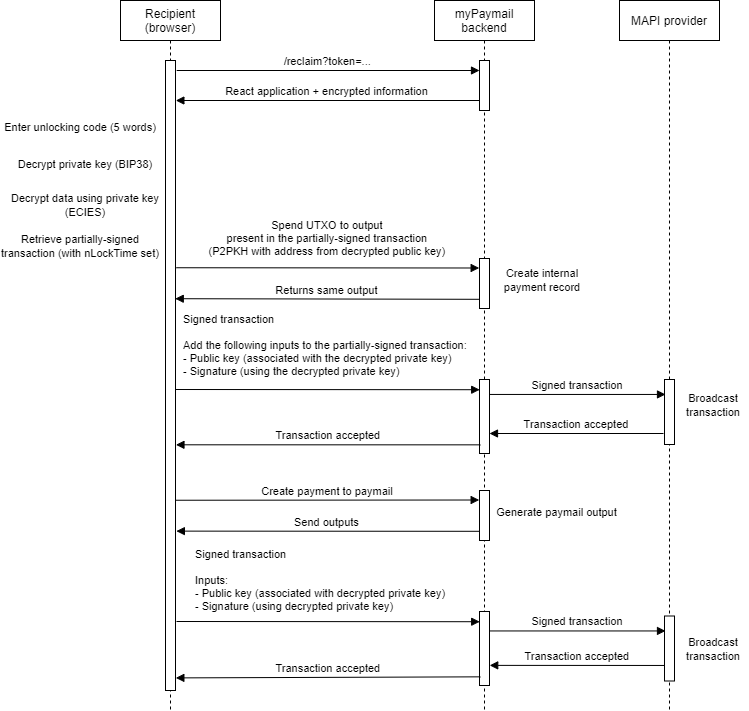

The diagram above was exported from draw.io. Its source (the exported page's mxGraphModel, read from the mxfile embedded in the PNG):
<mxGraphModel dx="1038" dy="500" grid="1" gridSize="10" guides="1" tooltips="1" connect="1" arrows="1" fold="1" page="1" pageScale="1" pageWidth="850" pageHeight="1100" math="0" shadow="0">
  <root>
    <mxCell id="0" />
    <mxCell id="1" parent="0" />
    <mxCell id="TkxKRzMWZhb3LaAxER1X-1" value="Recipient&#10;(browser)" style="shape=umlLifeline;perimeter=lifelinePerimeter;container=1;collapsible=0;recursiveResize=0;rounded=0;shadow=0;strokeWidth=1;" vertex="1" parent="1">
      <mxGeometry x="140" y="30" width="100" height="710" as="geometry" />
    </mxCell>
    <mxCell id="TkxKRzMWZhb3LaAxER1X-2" value="" style="points=[];perimeter=orthogonalPerimeter;rounded=0;shadow=0;strokeWidth=1;" vertex="1" parent="TkxKRzMWZhb3LaAxER1X-1">
      <mxGeometry x="45" y="60" width="10" height="630" as="geometry" />
    </mxCell>
    <mxCell id="TkxKRzMWZhb3LaAxER1X-3" value="Spend UTXO to output&#10;present in the partially-signed transaction&#10;(P2PKH with address from decrypted public key)" style="verticalAlign=bottom;endArrow=block;shadow=0;strokeWidth=1;entryX=-0.033;entryY=0.19;entryDx=0;entryDy=0;entryPerimeter=0;exitX=1.087;exitY=0.46;exitDx=0;exitDy=0;exitPerimeter=0;" edge="1" parent="1" target="TkxKRzMWZhb3LaAxER1X-6">
      <mxGeometry x="-0.0021" y="7" relative="1" as="geometry">
        <mxPoint x="195.8699999999999" y="297.24" as="sourcePoint" />
        <mxPoint x="440.4000000000001" y="297.99999999999994" as="targetPoint" />
        <mxPoint as="offset" />
      </mxGeometry>
    </mxCell>
    <mxCell id="TkxKRzMWZhb3LaAxER1X-4" value="Returns same output" style="verticalAlign=bottom;endArrow=block;shadow=0;strokeWidth=1;exitX=-0.06;exitY=0.816;exitDx=0;exitDy=0;exitPerimeter=0;entryX=0.976;entryY=0.55;entryDx=0;entryDy=0;entryPerimeter=0;" edge="1" parent="1" source="TkxKRzMWZhb3LaAxER1X-6">
      <mxGeometry x="0.0032" relative="1" as="geometry">
        <mxPoint x="439" y="328" as="sourcePoint" />
        <mxPoint x="194.76" y="328.20000000000005" as="targetPoint" />
        <mxPoint as="offset" />
      </mxGeometry>
    </mxCell>
    <mxCell id="TkxKRzMWZhb3LaAxER1X-5" value="myPaymail&#10;backend" style="shape=umlLifeline;perimeter=lifelinePerimeter;container=1;collapsible=0;recursiveResize=0;rounded=0;shadow=0;strokeWidth=1;" vertex="1" parent="1">
      <mxGeometry x="454" y="30" width="100" height="710" as="geometry" />
    </mxCell>
    <mxCell id="TkxKRzMWZhb3LaAxER1X-6" value="" style="points=[];perimeter=orthogonalPerimeter;rounded=0;shadow=0;strokeWidth=1;" vertex="1" parent="TkxKRzMWZhb3LaAxER1X-5">
      <mxGeometry x="45" y="258" width="10" height="50" as="geometry" />
    </mxCell>
    <mxCell id="TkxKRzMWZhb3LaAxER1X-7" value="" style="points=[];perimeter=orthogonalPerimeter;rounded=0;shadow=0;strokeWidth=1;" vertex="1" parent="TkxKRzMWZhb3LaAxER1X-5">
      <mxGeometry x="45" y="379" width="10" height="74" as="geometry" />
    </mxCell>
    <mxCell id="TkxKRzMWZhb3LaAxER1X-25" value="" style="points=[];perimeter=orthogonalPerimeter;rounded=0;shadow=0;strokeWidth=1;" vertex="1" parent="TkxKRzMWZhb3LaAxER1X-5">
      <mxGeometry x="45" y="490" width="10" height="50" as="geometry" />
    </mxCell>
    <mxCell id="TkxKRzMWZhb3LaAxER1X-26" value="" style="points=[];perimeter=orthogonalPerimeter;rounded=0;shadow=0;strokeWidth=1;" vertex="1" parent="TkxKRzMWZhb3LaAxER1X-5">
      <mxGeometry x="45" y="611" width="10" height="74" as="geometry" />
    </mxCell>
    <mxCell id="TkxKRzMWZhb3LaAxER1X-8" value="Signed transaction&#10;&#10;Add the following inputs to the partially-signed transaction:&#10;- Public key (associated with the decrypted private key)&#10;- Signature (using the decrypted private key)" style="verticalAlign=bottom;endArrow=block;shadow=0;strokeWidth=1;align=left;entryX=0.02;entryY=0.138;entryDx=0;entryDy=0;entryPerimeter=0;" edge="1" parent="1" target="TkxKRzMWZhb3LaAxER1X-7">
      <mxGeometry x="-0.963" y="9" relative="1" as="geometry">
        <mxPoint x="195" y="419" as="sourcePoint" />
        <mxPoint x="460" y="418" as="targetPoint" />
        <mxPoint as="offset" />
      </mxGeometry>
    </mxCell>
    <mxCell id="TkxKRzMWZhb3LaAxER1X-9" value="Transaction accepted" style="verticalAlign=bottom;endArrow=block;shadow=0;strokeWidth=1;exitX=0.08;exitY=0.883;exitDx=0;exitDy=0;exitPerimeter=0;entryX=1.045;entryY=0.61;entryDx=0;entryDy=0;entryPerimeter=0;" edge="1" parent="1" source="TkxKRzMWZhb3LaAxER1X-7" target="TkxKRzMWZhb3LaAxER1X-2">
      <mxGeometry relative="1" as="geometry">
        <mxPoint x="430" y="535" as="sourcePoint" />
        <mxPoint x="200" y="474" as="targetPoint" />
      </mxGeometry>
    </mxCell>
    <mxCell id="TkxKRzMWZhb3LaAxER1X-10" value="&lt;font style=&quot;font-size: 11px&quot;&gt;Create internal payment record&lt;/font&gt;" style="text;html=1;strokeColor=none;fillColor=none;align=center;verticalAlign=middle;whiteSpace=wrap;rounded=0;" vertex="1" parent="1">
      <mxGeometry x="514" y="288" width="96" height="41" as="geometry" />
    </mxCell>
    <mxCell id="TkxKRzMWZhb3LaAxER1X-11" value="MAPI provider" style="shape=umlLifeline;perimeter=lifelinePerimeter;container=1;collapsible=0;recursiveResize=0;rounded=0;shadow=0;strokeWidth=1;" vertex="1" parent="1">
      <mxGeometry x="639" y="30" width="100" height="710" as="geometry" />
    </mxCell>
    <mxCell id="TkxKRzMWZhb3LaAxER1X-12" value="" style="points=[];perimeter=orthogonalPerimeter;rounded=0;shadow=0;strokeWidth=1;" vertex="1" parent="TkxKRzMWZhb3LaAxER1X-11">
      <mxGeometry x="45" y="379" width="10" height="65" as="geometry" />
    </mxCell>
    <mxCell id="TkxKRzMWZhb3LaAxER1X-13" value="Signed transaction" style="verticalAlign=bottom;endArrow=block;shadow=0;strokeWidth=1;entryX=0.1;entryY=0.23;entryDx=0;entryDy=0;entryPerimeter=0;" edge="1" parent="1" source="TkxKRzMWZhb3LaAxER1X-7" target="TkxKRzMWZhb3LaAxER1X-12">
      <mxGeometry relative="1" as="geometry">
        <mxPoint x="508" y="535" as="sourcePoint" />
        <mxPoint x="679" y="423" as="targetPoint" />
      </mxGeometry>
    </mxCell>
    <mxCell id="TkxKRzMWZhb3LaAxER1X-14" value="&lt;font style=&quot;font-size: 11px&quot;&gt;Broadcast transaction&lt;/font&gt;" style="text;html=1;strokeColor=none;fillColor=none;align=center;verticalAlign=middle;whiteSpace=wrap;rounded=0;" vertex="1" parent="1">
      <mxGeometry x="698" y="409" width="70" height="50" as="geometry" />
    </mxCell>
    <mxCell id="TkxKRzMWZhb3LaAxER1X-15" value="Transaction accepted" style="verticalAlign=bottom;endArrow=block;shadow=0;strokeWidth=1;" edge="1" parent="1">
      <mxGeometry relative="1" as="geometry">
        <mxPoint x="683" y="463" as="sourcePoint" />
        <mxPoint x="509" y="463" as="targetPoint" />
        <Array as="points" />
      </mxGeometry>
    </mxCell>
    <mxCell id="TkxKRzMWZhb3LaAxER1X-16" value="&lt;font style=&quot;font-size: 11px&quot;&gt;Enter unlocking code (5 words)&lt;/font&gt;" style="text;html=1;strokeColor=none;fillColor=none;align=center;verticalAlign=middle;whiteSpace=wrap;rounded=0;" vertex="1" parent="1">
      <mxGeometry x="20" y="140" width="160" height="32" as="geometry" />
    </mxCell>
    <mxCell id="TkxKRzMWZhb3LaAxER1X-17" value="&lt;font style=&quot;font-size: 11px&quot;&gt;Decrypt data using private key (ECIES)&lt;/font&gt;" style="text;html=1;strokeColor=none;fillColor=none;align=center;verticalAlign=middle;whiteSpace=wrap;rounded=0;" vertex="1" parent="1">
      <mxGeometry x="30" y="213" width="150" height="41" as="geometry" />
    </mxCell>
    <mxCell id="TkxKRzMWZhb3LaAxER1X-18" value="&lt;font style=&quot;font-size: 11px&quot;&gt;Decrypt private key (BIP38)&lt;/font&gt;" style="text;html=1;strokeColor=none;fillColor=none;align=center;verticalAlign=middle;whiteSpace=wrap;rounded=0;" vertex="1" parent="1">
      <mxGeometry x="35" y="172" width="140" height="41" as="geometry" />
    </mxCell>
    <mxCell id="TkxKRzMWZhb3LaAxER1X-19" value="" style="points=[];perimeter=orthogonalPerimeter;rounded=0;shadow=0;strokeWidth=1;" vertex="1" parent="1">
      <mxGeometry x="499" y="90" width="10" height="50" as="geometry" />
    </mxCell>
    <mxCell id="TkxKRzMWZhb3LaAxER1X-20" value="/reclaim?token=..." style="verticalAlign=bottom;endArrow=block;shadow=0;strokeWidth=1;exitX=1.087;exitY=0.46;exitDx=0;exitDy=0;exitPerimeter=0;entryX=0.1;entryY=0.2;entryDx=0;entryDy=0;entryPerimeter=0;" edge="1" parent="1" target="TkxKRzMWZhb3LaAxER1X-19">
      <mxGeometry relative="1" as="geometry">
        <mxPoint x="196.20000000000027" y="100" as="sourcePoint" />
        <mxPoint x="490" y="100" as="targetPoint" />
      </mxGeometry>
    </mxCell>
    <mxCell id="TkxKRzMWZhb3LaAxER1X-21" value="React application + encrypted information" style="verticalAlign=bottom;endArrow=block;shadow=0;strokeWidth=1;entryX=0.976;entryY=0.55;entryDx=0;entryDy=0;entryPerimeter=0;exitX=-0.049;exitY=0.8;exitDx=0;exitDy=0;exitPerimeter=0;" edge="1" parent="1" source="TkxKRzMWZhb3LaAxER1X-19">
      <mxGeometry x="0.0032" relative="1" as="geometry">
        <mxPoint x="490" y="130" as="sourcePoint" />
        <mxPoint x="195.3599999999999" y="130" as="targetPoint" />
        <mxPoint as="offset" />
      </mxGeometry>
    </mxCell>
    <mxCell id="TkxKRzMWZhb3LaAxER1X-22" value="&lt;font style=&quot;font-size: 11px&quot;&gt;Retrieve partially-signed transaction (with nLockTime set)&lt;/font&gt;" style="text;html=1;strokeColor=none;fillColor=none;align=center;verticalAlign=middle;whiteSpace=wrap;rounded=0;" vertex="1" parent="1">
      <mxGeometry x="20" y="254" width="160" height="41" as="geometry" />
    </mxCell>
    <mxCell id="TkxKRzMWZhb3LaAxER1X-23" value="Create payment to paymail" style="verticalAlign=bottom;endArrow=block;shadow=0;strokeWidth=1;entryX=-0.033;entryY=0.19;entryDx=0;entryDy=0;entryPerimeter=0;exitX=0.992;exitY=0.698;exitDx=0;exitDy=0;exitPerimeter=0;" edge="1" parent="1" target="TkxKRzMWZhb3LaAxER1X-25" source="TkxKRzMWZhb3LaAxER1X-2">
      <mxGeometry relative="1" as="geometry">
        <mxPoint x="200.8699999999999" y="529.24" as="sourcePoint" />
        <mxPoint x="445.4000000000001" y="530" as="targetPoint" />
      </mxGeometry>
    </mxCell>
    <mxCell id="TkxKRzMWZhb3LaAxER1X-24" value="Send outputs" style="verticalAlign=bottom;endArrow=block;shadow=0;strokeWidth=1;exitX=-0.06;exitY=0.816;exitDx=0;exitDy=0;exitPerimeter=0;entryX=1.088;entryY=0.747;entryDx=0;entryDy=0;entryPerimeter=0;" edge="1" parent="1" source="TkxKRzMWZhb3LaAxER1X-25" target="TkxKRzMWZhb3LaAxER1X-2">
      <mxGeometry x="0.0032" relative="1" as="geometry">
        <mxPoint x="444" y="560" as="sourcePoint" />
        <mxPoint x="199.76" y="560.1999999999999" as="targetPoint" />
        <mxPoint as="offset" />
      </mxGeometry>
    </mxCell>
    <mxCell id="TkxKRzMWZhb3LaAxER1X-27" value="Signed transaction&#10;&#10;Inputs:&#10;- Public key (associated with decrypted private key)&#10;- Signature (using decrypted private key)" style="verticalAlign=bottom;endArrow=block;shadow=0;strokeWidth=1;align=left;entryX=0.02;entryY=0.138;entryDx=0;entryDy=0;entryPerimeter=0;" edge="1" parent="1" target="TkxKRzMWZhb3LaAxER1X-26">
      <mxGeometry x="-0.889" y="6" relative="1" as="geometry">
        <mxPoint x="196" y="651" as="sourcePoint" />
        <mxPoint x="465" y="650" as="targetPoint" />
        <mxPoint as="offset" />
      </mxGeometry>
    </mxCell>
    <mxCell id="TkxKRzMWZhb3LaAxER1X-28" value="Transaction accepted" style="verticalAlign=bottom;endArrow=block;shadow=0;strokeWidth=1;exitX=0.08;exitY=0.883;exitDx=0;exitDy=0;exitPerimeter=0;entryX=1.035;entryY=0.98;entryDx=0;entryDy=0;entryPerimeter=0;" edge="1" parent="1" source="TkxKRzMWZhb3LaAxER1X-26" target="TkxKRzMWZhb3LaAxER1X-2">
      <mxGeometry relative="1" as="geometry">
        <mxPoint x="435" y="767" as="sourcePoint" />
        <mxPoint x="200.5999999999999" y="702.6159999999998" as="targetPoint" />
      </mxGeometry>
    </mxCell>
    <mxCell id="TkxKRzMWZhb3LaAxER1X-29" value="&lt;font style=&quot;font-size: 11px&quot;&gt;Generate paymail output&lt;/font&gt;" style="text;html=1;strokeColor=none;fillColor=none;align=center;verticalAlign=middle;whiteSpace=wrap;rounded=0;" vertex="1" parent="1">
      <mxGeometry x="514" y="520" width="125" height="41" as="geometry" />
    </mxCell>
    <mxCell id="TkxKRzMWZhb3LaAxER1X-30" value="" style="points=[];perimeter=orthogonalPerimeter;rounded=0;shadow=0;strokeWidth=1;" vertex="1" parent="1">
      <mxGeometry x="684" y="645.5" width="10" height="65" as="geometry" />
    </mxCell>
    <mxCell id="TkxKRzMWZhb3LaAxER1X-31" value="Signed transaction" style="verticalAlign=bottom;endArrow=block;shadow=0;strokeWidth=1;entryX=0.1;entryY=0.23;entryDx=0;entryDy=0;entryPerimeter=0;" edge="1" parent="1" source="TkxKRzMWZhb3LaAxER1X-26" target="TkxKRzMWZhb3LaAxER1X-30">
      <mxGeometry relative="1" as="geometry">
        <mxPoint x="479" y="767" as="sourcePoint" />
        <mxPoint x="650" y="655" as="targetPoint" />
      </mxGeometry>
    </mxCell>
    <mxCell id="TkxKRzMWZhb3LaAxER1X-32" value="&lt;font style=&quot;font-size: 11px&quot;&gt;Broadcast transaction&lt;/font&gt;" style="text;html=1;strokeColor=none;fillColor=none;align=center;verticalAlign=middle;whiteSpace=wrap;rounded=0;" vertex="1" parent="1">
      <mxGeometry x="698" y="653" width="70" height="50" as="geometry" />
    </mxCell>
    <mxCell id="TkxKRzMWZhb3LaAxER1X-33" value="Transaction accepted" style="verticalAlign=bottom;endArrow=block;shadow=0;strokeWidth=1;exitX=-0.016;exitY=0.761;exitDx=0;exitDy=0;exitPerimeter=0;entryX=1.021;entryY=0.728;entryDx=0;entryDy=0;entryPerimeter=0;" edge="1" parent="1" source="TkxKRzMWZhb3LaAxER1X-30" target="TkxKRzMWZhb3LaAxER1X-26">
      <mxGeometry relative="1" as="geometry">
        <mxPoint x="680" y="695" as="sourcePoint" />
        <mxPoint x="510" y="695" as="targetPoint" />
        <Array as="points" />
      </mxGeometry>
    </mxCell>
  </root>
</mxGraphModel>